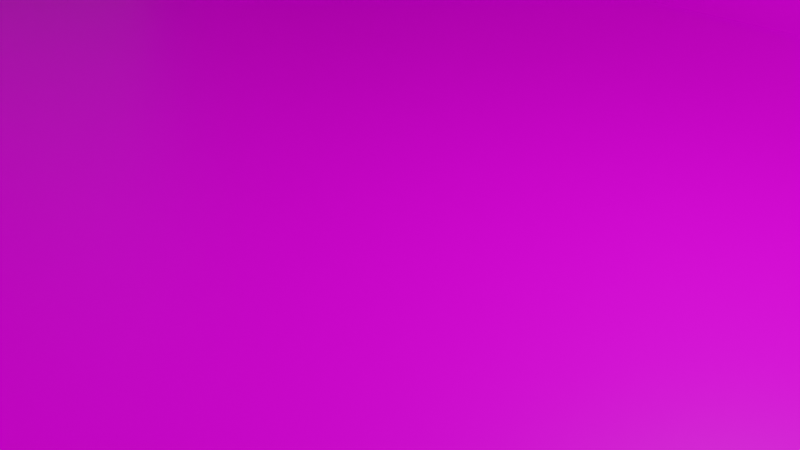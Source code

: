 # Source: home_sarai_.blend  (saved by Blender 2.93.21; exported with 4.5.12 LTS)
import bpy
from mathutils import Matrix  # noqa: F401  (used for matrix-valued properties, if any)

bpy.ops.wm.read_factory_settings(use_empty=True)
scene = bpy.context.scene
scene.name = 'Scene'

# ---- collections
col_collection = bpy.data.collections.new('Collection'); scene.collection.children.link(col_collection)

# ---- images (referenced by path relative to the original .blend; pixels are not part of the script)
import os
ASSET_DIR = os.environ.get("B2B_ASSET_DIR", "")  # directory of the original .blend (textures are referenced by path, not embedded)
HERE = os.path.dirname(os.path.abspath(__file__))  # packed textures are extracted next to this script under _unpacked/

def load_image(name, relpath, width, height, colorspace="sRGB"):
    """Load a texture the original file referenced (path relative to the .blend, or extracted next to this script)."""
    p = next((c for c in (os.path.join(HERE, relpath), os.path.join(ASSET_DIR, relpath)) if relpath and os.path.exists(c)), "")
    if p:
        img = bpy.data.images.load(p, check_existing=True)
        img.name = name
    else:  # same state as the original file: an image datablock whose file is absent (Cycles renders it pink)
        img = bpy.data.images.new(name, width, height)
        img.source = "FILE"
        img.filepath = "//" + (relpath or name)
    img.colorspace_settings.name = colorspace
    return img
img_c50f107fdd4aedb40d757e3aaee067cf_jpg = load_image('c50f107fdd4aedb40d757e3aaee067cf.jpg', 'c50f107fdd4aedb40d757e3aaee067cf.jpg', 1024, 1024, 'sRGB')

# ---- materials (node trees are filled in below, after node groups)
mat_material = bpy.data.materials.new('Material')
mat_material.alpha_threshold = 0.0
mat_material.use_transparent_shadow = False
mat_material.line_color = (0.0, 0.0, 0.0, 1.0)

# ---- material node trees
mat_material.use_nodes = True; mat_material.node_tree.nodes.clear()
_N = mat_material.node_tree.nodes; _L = mat_material.node_tree.links
n0 = _N.new('ShaderNodeOutputMaterial'); n0.name = 'Material Output'; n0.location = (300, 300)
n1 = _N.new('ShaderNodeBsdfPrincipled'); n1.name = 'Principled BSDF'; n1.location = (10, 300)
n1.distribution = 'GGX'
n1.subsurface_method = 'BURLEY'
n1.inputs[2].default_value = 0.4
n1.inputs[3].default_value = 1.45
n1.inputs[27].default_value = (0.0, 0.0, 0.0, 1.0)
n1.inputs[28].default_value = 1.0
n2 = _N.new('ShaderNodeTexImage'); n2.name = 'Image Texture'; n2.location = (-280, 280)
n2.image = img_c50f107fdd4aedb40d757e3aaee067cf_jpg
_L.new(n1.outputs[0], n0.inputs[0])
_L.new(n2.outputs[0], n1.inputs[0])
n0.is_active_output = True

# ---- world
world_world = bpy.data.worlds.new('World'); scene.world = world_world
world_world.use_nodes = True; world_world.node_tree.nodes.clear()
_N = world_world.node_tree.nodes; _L = world_world.node_tree.links
n0 = _N.new('ShaderNodeOutputWorld'); n0.name = 'World Output'; n0.location = (300, 300)
n1 = _N.new('ShaderNodeBackground'); n1.name = 'Background'; n1.location = (10, 300)
n1.inputs[0].default_value = (0.05088, 0.05088, 0.05088, 1.0)
_L.new(n1.outputs[0], n0.inputs[0])
n0.is_active_output = True
world_world.color = (0.05088, 0.05088, 0.05088)
world_world.use_sun_shadow = False
world_world.sun_shadow_jitter_overblur = 0.0

# ---- cameras
cam_camera = bpy.data.cameras.new('Camera')
cam_camera.clip_end = 100.0
cam_camera.ortho_scale = 7.314

# ---- lights
light_light = bpy.data.lights.new('Light', 'POINT')
light_light.transmission_factor = 0.0
light_light.energy = 1000.0
light_light.shadow_soft_size = 0.1
light_light.shadow_maximum_resolution = 0.006
light_light.use_absolute_resolution = True

# ---- meshes
me_cube = bpy.data.meshes.new('Cube')
me_cube.from_pydata([(-17.33, -0.7405, 0.3422), (-17.7, 0.5373, 31.46), (-17.33, -0.7405, -0.1241), (-14.04, -5.374, -0.5686), (-18.42, -0.9127, 20.46), (-19.04, 0.2751, -1.0), (-17.19, 0.2751, -1.0), (-17.19, -0.3624, -1.0), (-17.7, -0.5373, 31.46), (-18.89, 0.7405, -0.1241), (-17.33, 0.7405, 0.3422), (-14.04, -5.374, 0.5686), (-18.53, 0.5373, 31.46), (-18.89, -0.7405, 0.3422), (-18.89, -0.7405, -0.1241), (-18.53, -0.5373, 21.46), (-18.89, -0.6893, 0.3422), (-18.89, 0.6893, 0.3422), (-17.47, -0.6893, -0.1241), (-17.61, 0.6893, -0.1241), (-18.89, 0.6893, -0.1241), (-18.89, -0.6893, -0.1241), (-17.33, 0.6893, 0.3422), (-17.33, -0.6893, 0.3422), (-14.04, 5.374, 0.5686), (-14.04, 5.374, -0.5686), (-22.19, -5.374, 0.5686), (-22.19, -5.374, -0.5686), (-22.19, 5.374, 0.5686), (-22.19, 5.374, -0.5686), (-14.04, -4.836, 0.5686), (-14.04, 4.836, 0.5686), (-22.19, -4.836, -0.5686), (-22.19, 4.836, -0.5686), (-22.19, 4.836, 0.5686), (-22.19, -4.836, 0.5686), (-14.04, 4.836, -0.5686), (-14.04, -4.836, -0.5686), (-21.89, -5.374, -0.5686), (-14.34, -5.374, -0.5686), (-14.34, -5.374, 0.5686), (-21.89, -5.374, 0.5686), (-14.34, 5.374, -0.5686), (-21.89, 5.374, -0.5686), (-21.89, 5.374, 0.5686), (-14.34, 5.374, 0.5686), (-21.89, -4.836, 0.5686), (-14.34, -4.836, 0.5686), (-21.89, 4.836, 0.5686), (-14.34, 4.836, 0.5686), (-14.34, -4.836, -0.5686), (-21.89, -4.836, -0.5686), (-14.34, 4.836, -0.5686), (-21.89, 4.836, -0.5686), (-22.19, 0.3674, 0.5686), (-22.19, 3.771, 0.5686), (-14.04, 0.3674, -0.5686), (-14.04, 3.771, -0.5686), (-14.04, 3.771, 0.5686), (-14.04, 0.3674, 0.5686), (-22.19, 3.771, -0.5686), (-22.19, 0.3674, -0.5686), (-21.89, 3.771, -0.5686), (-21.89, 0.3674, -0.5686), (-14.34, 3.771, -0.5686), (-14.34, 0.3674, -0.5686), (-14.34, 3.771, 0.5686), (-14.34, 0.3674, 0.5686), (-21.89, 3.771, 0.5686), (-21.89, 0.3674, 0.5686), (-14.04, -0.8543, 0.5686), (-14.04, -3.614, 0.5686), (-22.19, -0.8543, -0.5686), (-22.19, -3.614, -0.5686), (-21.89, -0.8543, -0.5686), (-21.89, -3.614, -0.5686), (-14.34, -0.8543, -0.5686), (-14.34, -3.614, -0.5686), (-14.34, -0.8543, 0.5686), (-14.34, -3.614, 0.5686), (-21.89, -0.8543, 0.5686), (-21.89, -3.614, 0.5686), (-22.19, -3.614, 0.5686), (-22.19, -0.8543, 0.5686), (-14.04, -3.614, -0.5686), (-14.04, -0.8543, -0.5686), (-19.39, -5.374, -0.5686), (-16.88, -5.374, -0.5686), (-16.88, -5.374, 0.5686), (-19.39, -5.374, 0.5686), (-16.88, 5.374, -0.5686), (-19.39, 5.374, -0.5686), (-19.39, 5.374, 0.5686), (-16.88, 5.374, 0.5686), (-19.39, -4.836, 0.5686), (-16.88, -4.836, 0.5686), (-19.39, 4.836, 0.5686), (-16.88, 4.836, 0.5686), (-16.88, -4.836, -0.5686), (-19.39, -4.836, -0.5686), (-16.88, 4.836, -0.5686), (-19.39, 4.836, -0.5686), (-19.39, 3.771, 0.5686), (-16.88, 3.771, 0.5686), (-19.39, 0.3674, 0.5686), (-16.88, 0.3674, 0.5686), (-16.88, 3.771, -0.5686), (-19.39, 3.771, -0.5686), (-16.88, 0.3674, -0.5686), (-19.39, 0.3674, -0.5686), (-19.39, -0.8543, 0.5686), (-16.88, -0.8543, 0.5686), (-19.39, -3.614, 0.5686), (-16.88, -3.614, 0.5686), (-16.88, -0.8543, -0.5686), (-19.39, -0.8543, -0.5686), (-16.88, -3.614, -0.5686), (-19.39, -3.614, -0.5686), (-21.89, -5.374, 126.4), (-22.19, -5.374, 126.4), (-22.19, 3.771, 126.4), (-22.19, 5.374, 126.4), (-22.19, 4.836, 126.4), (-22.19, -4.836, 126.4), (-21.89, 5.374, 126.4), (-21.89, -4.836, 126.4), (-21.89, 4.836, 126.4), (-22.19, -0.8543, 126.4), (-22.19, 0.3674, 126.4), (-21.89, 3.771, 126.4), (-21.89, 0.3674, 126.4), (-21.89, -0.8543, 126.4), (-21.89, -3.614, 126.4), (-22.19, -3.614, 126.4), (-14.04, 4.836, 122.2), (-14.04, -5.374, 122.2), (-14.34, 5.374, 122.2), (-14.04, 5.374, 122.2), (-14.04, -3.614, 122.2), (-14.04, -4.836, 122.2), (-14.34, -4.836, 122.2), (-14.34, 4.836, 122.2), (-14.34, -5.374, 122.2), (-14.34, -3.614, 122.2), (-14.04, 3.771, 122.2), (-14.04, 0.3674, 122.2), (-14.34, 3.771, 122.2), (-14.34, 0.3674, 122.2), (-14.04, -0.8543, 122.2), (-14.34, -0.8543, 122.2), (-19.39, 5.374, 122.6), (-21.89, 5.374, 122.6), (-21.89, 3.771, 122.6), (-14.34, 5.374, 122.6), (-14.34, 3.771, 122.6), (-19.39, 3.771, 122.6), (-16.88, 5.374, 122.6), (-16.88, 3.771, 122.6), (-16.88, -4.836, 124.1), (-14.34, -4.836, 124.1), (-14.34, -3.614, 124.1), (-21.89, -3.614, 124.1), (-21.89, -4.836, 124.1), (-16.88, -3.614, 124.1), (-19.39, -4.836, 124.1), (-19.39, -3.614, 124.1), (-6.159, -5.402, -78.46), (-6.159, -5.402, 1.224), (-6.159, 5.402, -78.46), (-6.159, 5.402, 1.224), (6.545, -5.402, -78.46), (6.545, -5.402, 1.224), (6.545, 5.402, -78.46), (6.545, 5.402, 1.224), (5.688, 5.402, -78.46), (-5.303, 5.402, -78.46), (-5.303, 5.402, 1.224), (5.688, 5.402, 1.224), (-5.303, -5.402, -78.46), (5.688, -5.402, -78.46), (5.688, -5.402, 1.224), (-5.303, -5.402, 1.224), (-6.159, 4.489, -78.46), (-6.159, -4.489, -78.46), (-6.159, -4.489, 1.224), (-6.159, 4.489, 1.224), (6.545, -4.489, -78.46), (6.545, 4.489, -78.46), (6.545, 4.489, 1.224), (6.545, -4.489, 1.224), (5.688, 4.489, 1.224), (5.688, -4.489, 1.224), (-5.303, 4.489, 1.224), (-5.303, -4.489, 1.224), (-5.303, 4.489, -78.46), (-5.303, -4.489, -78.46), (5.688, 4.489, -78.46), (5.688, -4.489, -78.46), (-6.159, 3.231, -78.46), (-6.159, 0.2386, -78.46), (-6.159, 0.2386, 1.224), (-6.159, 3.231, 1.224), (6.545, 0.2386, -78.46), (6.545, 3.231, -78.46), (6.545, 3.231, 1.224), (6.545, 0.2386, 1.224), (5.688, 3.231, 1.224), (5.688, 0.2386, 1.224), (-5.303, 3.231, 1.224), (-5.303, 0.2386, 1.224), (-5.303, 3.231, -78.46), (-5.303, 0.2386, -78.46), (5.688, 3.231, -78.46), (5.688, 0.2386, -78.46), (2.008, 5.402, -78.46), (-1.656, 5.402, -78.46), (-1.656, 5.402, 1.224), (2.008, 5.402, 1.224), (-1.656, -5.402, -78.46), (2.008, -5.402, -78.46), (2.008, -5.402, 1.224), (-1.656, -5.402, 1.224), (2.008, 4.489, -78.46), (-1.656, 4.489, -78.46), (2.008, -4.489, -78.46), (-1.656, -4.489, -78.46), (-1.656, 4.489, 1.224), (2.008, 4.489, 1.224), (-1.656, -4.489, 1.224), (2.008, -4.489, 1.224), (-1.656, 3.231, 1.224), (2.008, 3.231, 1.224), (-1.656, 0.2386, 1.224), (2.008, 0.2386, 1.224), (2.008, 3.231, -78.46), (-1.656, 3.231, -78.46), (2.008, 0.2386, -78.46), (-1.656, 0.2386, -78.46), (-6.159, 4.489, 43.74), (-6.159, 5.402, 43.74), (5.688, 5.402, 43.74), (6.545, 5.402, 43.74), (6.545, -4.489, 43.74), (6.545, -5.402, 43.74), (-5.303, -5.402, 43.74), (-6.159, -5.402, 43.74), (-5.303, 5.402, 43.74), (2.008, 5.402, 43.74), (5.688, -5.402, 43.74), (-1.714, -5.408, 43.74), (5.688, -4.489, 43.74), (-5.303, -4.489, 43.74), (-6.159, -4.489, 43.74), (-6.159, 3.231, 43.74), (6.545, 4.489, 43.74), (6.545, 0.2386, 43.74), (5.688, 4.489, 43.74), (5.688, 0.2386, 43.74), (-5.303, 4.489, 43.74), (-5.303, 0.2386, 43.74), (2.008, 4.489, 43.74), (1.95, -4.495, 43.74), (-6.159, 0.2386, 43.74), (6.545, 3.231, 43.74), (5.688, 3.231, 43.74), (-5.303, 3.231, 43.74), (-1.656, 5.402, 43.74), (1.95, -5.408, 43.74), (-1.656, 4.489, 43.74), (-1.714, -4.495, 43.74), (-6.159, 4.489, 122.8), (-6.159, 5.402, 122.8), (5.688, 5.402, 122.8), (6.545, 5.402, 122.8), (6.545, -4.489, 122.8), (6.545, -5.402, 122.8), (-5.303, -5.402, 122.8), (-6.159, -5.402, 122.8), (-5.303, 5.402, 122.8), (2.008, 5.402, 122.8), (5.688, -5.402, 122.8), (-1.714, -5.408, 122.8), (5.688, -4.489, 122.8), (-5.303, -4.489, 122.8), (-6.159, -4.489, 122.8), (-6.159, 3.231, 122.8), (6.545, 4.489, 122.8), (6.545, 0.2386, 122.8), (5.688, 4.489, 122.8), (5.688, 0.2386, 122.8), (-5.303, 4.489, 122.8), (-5.303, 0.2386, 122.8), (2.008, 4.489, 122.8), (1.95, -4.495, 122.8), (-6.159, 0.2386, 122.8), (6.545, 3.231, 122.8), (5.688, 3.231, 122.8), (-5.303, 3.231, 122.8), (-1.656, 5.402, 122.8), (1.95, -5.408, 122.8), (-1.656, 4.489, 122.8), (-1.714, -4.495, 122.8), (-6.159, 4.489, 134.7), (-6.159, 5.402, 134.7), (5.688, 5.402, 134.7), (6.545, 5.402, 134.7), (6.545, -4.489, 134.7), (6.545, -5.402, 134.7), (-5.303, -5.402, 134.7), (-6.159, -5.402, 134.7), (-5.303, 5.402, 134.7), (2.008, 5.402, 134.7), (5.688, -5.402, 134.7), (-1.656, -5.402, 134.7), (5.688, -4.489, 134.7), (-5.303, -4.489, 134.7), (-6.159, -4.489, 134.7), (-6.159, 3.231, 134.7), (6.545, 4.489, 134.7), (6.545, 0.2386, 134.7), (5.688, 4.489, 134.7), (5.688, 0.2386, 134.7), (-5.303, 4.489, 134.7), (-5.303, 0.2386, 134.7), (2.008, 4.489, 134.7), (2.008, -4.489, 134.7), (-6.159, 0.2386, 134.7), (6.545, 3.231, 134.7), (5.688, 3.231, 134.7), (-5.303, 3.231, 134.7), (-1.656, 5.402, 134.7), (2.008, -5.402, 134.7), (-1.656, 4.489, 134.7), (-1.656, -4.489, 134.7), (-6.752, 5.965, 134.7), (7.281, 5.965, 134.7), (-6.752, -5.965, 134.7), (7.281, -5.965, 134.7), (-1.946, -1.879, 199.6), (-1.946, 1.879, 199.6), (2.475, 1.879, 199.6), (2.475, -1.879, 199.6)], [], [(182, 185, 169, 168), (174, 177, 173, 172), (186, 189, 171, 170), (178, 181, 167, 166), (197, 186, 170, 179), (201, 208, 265, 253), (177, 217, 247, 240), (217, 216, 266, 247), (183, 195, 178, 166), (224, 197, 179, 219), (170, 171, 180, 179), (218, 221, 181, 178), (168, 169, 176, 175), (214, 217, 177, 174), (214, 174, 196, 222), (236, 213, 197, 224), (168, 175, 194, 182), (199, 211, 195, 183), (190, 206, 264, 256), (232, 209, 193, 228), (176, 169, 239, 246), (216, 176, 246, 266), (205, 204, 263, 255), (229, 228, 269, 261), (174, 172, 187, 196), (213, 202, 186, 197), (172, 173, 188, 187), (202, 205, 189, 186), (166, 167, 184, 183), (198, 201, 185, 182), (183, 184, 200, 199), (199, 200, 201, 198), (187, 188, 204, 203), (203, 204, 205, 202), (196, 187, 203, 212), (212, 203, 202, 213), (204, 188, 254, 263), (208, 201, 200, 209), (193, 209, 259, 251), (228, 193, 251, 269), (226, 192, 208, 230), (230, 208, 209, 232), (182, 194, 210, 198), (198, 210, 211, 199), (222, 196, 212, 234), (234, 212, 213, 236), (210, 235, 237, 211), (235, 234, 236, 237), (194, 223, 235, 210), (223, 222, 234, 235), (206, 231, 233, 207), (231, 230, 232, 233), (190, 227, 231, 206), (227, 226, 230, 231), (207, 233, 229, 191), (233, 232, 228, 229), (226, 227, 260, 268), (167, 181, 244, 245), (211, 237, 225, 195), (237, 236, 224, 225), (175, 215, 223, 194), (215, 214, 222, 223), (175, 176, 216, 215), (215, 216, 217, 214), (179, 180, 220, 219), (219, 220, 221, 218), (195, 225, 218, 178), (225, 224, 219, 218), (207, 191, 250, 257), (192, 226, 268, 258), (238, 253, 285, 270), (262, 252, 284, 294), (252, 245, 277, 284), (267, 248, 280, 299), (266, 246, 278, 298), (244, 249, 281, 276), (248, 243, 275, 280), (250, 261, 293, 282), (240, 247, 279, 272), (249, 269, 301, 281), (260, 256, 288, 292), (259, 262, 294, 291), (247, 266, 268, 260), (246, 239, 271, 278), (261, 269, 249, 267), (206, 207, 257, 264), (169, 185, 238, 239), (209, 200, 262, 259), (208, 192, 258, 265), (184, 167, 245, 252), (220, 180, 248, 267), (185, 201, 253, 238), (180, 171, 243, 248), (173, 177, 240, 241), (221, 220, 267, 249), (181, 221, 249, 244), (188, 173, 241, 254), (227, 190, 256, 260), (171, 189, 242, 243), (189, 205, 255, 242), (200, 184, 252, 262), (191, 229, 261, 250), (287, 295, 327, 319), (286, 273, 305, 318), (295, 286, 318, 327), (270, 285, 317, 302), (294, 284, 316, 326), (301, 283, 315, 333), (284, 277, 309, 316), (290, 300, 332, 322), (299, 280, 312, 331), (298, 278, 310, 330), (276, 281, 313, 308), (258, 268, 300, 290), (263, 254, 286, 295), (254, 241, 273, 286), (255, 263, 295, 287), (242, 255, 287, 274), (269, 251, 283, 301), (239, 238, 270, 271), (256, 264, 296, 288), (241, 240, 272, 273), (264, 257, 289, 296), (257, 250, 282, 289), (247, 260, 292, 279), (243, 242, 274, 275), (265, 258, 290, 297), (268, 266, 298, 300), (245, 244, 276, 277), (253, 265, 297, 285), (251, 259, 291, 283), (261, 267, 299, 293), (315, 316, 309, 308), (306, 314, 312, 307), (333, 315, 308, 313), (330, 310, 322, 332), (305, 304, 320, 318), (319, 321, 314, 306), (310, 303, 302, 322), (323, 326, 316, 315), (322, 302, 317, 329), (318, 320, 328, 327), (327, 328, 321, 319), (304, 311, 324, 320), (314, 325, 331, 312), (274, 287, 319, 306), (299, 281, 301, 293), (271, 270, 302, 303), (288, 296, 328, 320), (331, 313, 281, 299), (273, 272, 304, 305), (296, 289, 321, 328), (289, 282, 314, 321), (275, 274, 306, 307), (297, 290, 322, 329), (277, 276, 308, 309), (329, 317, 326, 323), (283, 291, 323, 315), (278, 271, 303, 310), (329, 323, 291, 297), (292, 288, 320, 324), (272, 279, 311, 304), (282, 293, 325, 314), (280, 275, 307, 312), (331, 325, 333, 313), (332, 300, 292, 324), (292, 300, 298, 279), (298, 330, 311, 279), (324, 311, 330, 332), (297, 291, 294, 285), (326, 317, 285, 294), (334, 336, 337, 335), (339, 340, 341, 338), (336, 334, 339, 338), (337, 336, 338, 341), (334, 335, 340, 339), (335, 337, 341, 340), (333, 325, 293, 301)])
_uv = me_cube.uv_layers.new(name='UVMap')
_uv.uv.foreach_set('vector', [0.1657, 0.9952, 0.08163, 0.6952, 0.08581, 0.6945, 0.1632, 0.996, 0.1694, 0.9901, 0.1409, 0.6876, 0.1447, 0.6873, 0.1674, 0.9911, 0.1709, 0.989, 0.1908, 0.6858, 0.195, 0.6859, 0.1682, 0.99, 0.1717, 0.9974, 0.2518, 0.6894, 0.256, 0.6898, 0.1679, 0.9999, 0.168, 0.9887, 0.1709, 0.989, 0.1682, 0.99, 0.1654, 0.9892, 0.4974, 0.1016, 0.5005, 0.09834, 0.5005, 0.2558, 0.4966, 0.2557, 0.1409, 0.6876, 0.1237, 0.6893, 0.104, 0.4514, 0.1237, 0.4502, 0.1237, 0.6893, 0.1067, 0.6913, 0.08435, 0.4524, 0.104, 0.4514, 0.1637, 0.9982, 0.1677, 0.9961, 0.1717, 0.9974, 0.1679, 0.9999, 0.1682, 0.9906, 0.168, 0.9887, 0.1654, 0.9892, 0.1681, 0.9903, 0.1682, 0.99, 0.195, 0.6859, 0.199, 0.686, 0.1654, 0.9892, 0.1699, 0.993, 0.2341, 0.6878, 0.2518, 0.6894, 0.1717, 0.9974, 0.1632, 0.996, 0.08574, 0.6945, 0.08965, 0.6938, 0.1607, 0.9952, 0.1659, 0.9909, 0.1237, 0.6893, 0.1409, 0.6876, 0.1694, 0.9901, 0.1659, 0.9909, 0.1694, 0.9901, 0.1665, 0.99, 0.1656, 0.991, 0.1662, 0.9909, 0.1652, 0.9891, 0.168, 0.9887, 0.1682, 0.9906, 0.1632, 0.996, 0.1607, 0.9952, 0.164, 0.9944, 0.1657, 0.9952, 0.1679, 0.9939, 0.1671, 0.9938, 0.1677, 0.9961, 0.1637, 0.9982, 0.0986, 0.01684, 0.0986, 0.01684, 0.0986, 0.01685, 0.09861, 0.01685, 0.0986, 0.01684, 0.0986, 0.01684, 0.0986, 0.01684, 0.0986, 0.01684, 0.08965, 0.6938, 0.08574, 0.6945, 0.05997, 0.4536, 0.06462, 0.4534, 0.1067, 0.6913, 0.08965, 0.6938, 0.06462, 0.4534, 0.08435, 0.4524, 0.1686, 0.6861, 0.1546, 0.6867, 0.1398, 0.449, 0.1558, 0.4478, 0.0986, 0.01684, 0.0986, 0.01684, 0.0986, 0.01684, 0.0986, 0.01684, 0.1694, 0.9901, 0.1674, 0.9911, 0.1651, 0.9908, 0.1665, 0.99, 0.1652, 0.9891, 0.1644, 0.9886, 0.1709, 0.989, 0.168, 0.9887, 0.1674, 0.9911, 0.1447, 0.6873, 0.1488, 0.687, 0.1651, 0.9908, 0.1644, 0.9886, 0.1686, 0.6861, 0.1908, 0.6858, 0.1709, 0.989, 0.1679, 0.9999, 0.03503, 0.7054, 0.03939, 0.7043, 0.1637, 0.9982, 0.1683, 0.9938, 0.07582, 0.6963, 0.08163, 0.6952, 0.1657, 0.9952, 0.1637, 0.9982, 0.03939, 0.7043, 0.06178, 0.6991, 0.1679, 0.9939, 0.1679, 0.9939, 0.06178, 0.6991, 0.07582, 0.6963, 0.1683, 0.9938, 0.1651, 0.9908, 0.1488, 0.687, 0.1546, 0.6867, 0.1629, 0.9898, 0.1629, 0.9898, 0.1546, 0.6867, 0.1686, 0.6861, 0.1644, 0.9886, 0.1665, 0.99, 0.1651, 0.9908, 0.1629, 0.9898, 0.1646, 0.9897, 0.1646, 0.9897, 0.1629, 0.9898, 0.1644, 0.9886, 0.1652, 0.9891, 0.1546, 0.6867, 0.1488, 0.687, 0.1331, 0.4495, 0.1398, 0.449, 0.5005, 0.09834, 0.4974, 0.1016, 0.4877, 0.1017, 0.4846, 0.09703, 0.0986, 0.01684, 0.0986, 0.01684, 0.0986, 0.01685, 0.0986, 0.01684, 0.0986, 0.01684, 0.0986, 0.01684, 0.0986, 0.01684, 0.0986, 0.01684, 0.0986, 0.01684, 0.0986, 0.01684, 0.0986, 0.01684, 0.0986, 0.01684, 0.0986, 0.01684, 0.0986, 0.01684, 0.0986, 0.01684, 0.0986, 0.01684, 0.1657, 0.9952, 0.164, 0.9944, 0.1663, 0.9938, 0.1683, 0.9938, 0.1683, 0.9938, 0.1663, 0.9938, 0.1671, 0.9938, 0.1679, 0.9939, 0.1656, 0.991, 0.1665, 0.99, 0.1646, 0.9897, 0.1655, 0.9911, 0.1655, 0.9911, 0.1646, 0.9897, 0.1652, 0.9891, 0.1662, 0.9909, 0.1663, 0.9938, 0.1654, 0.9929, 0.1667, 0.9926, 0.1671, 0.9938, 0.1654, 0.9929, 0.1655, 0.9911, 0.1662, 0.9909, 0.1667, 0.9926, 0.164, 0.9944, 0.1644, 0.9932, 0.1654, 0.9929, 0.1663, 0.9938, 0.1644, 0.9932, 0.1656, 0.991, 0.1655, 0.9911, 0.1654, 0.9929, 0.0986, 0.01684, 0.0986, 0.01684, 0.0986, 0.01684, 0.0986, 0.01684, 0.0986, 0.01684, 0.0986, 0.01684, 0.0986, 0.01684, 0.0986, 0.01684, 0.0986, 0.01684, 0.0986, 0.01684, 0.0986, 0.01684, 0.0986, 0.01684, 0.0986, 0.01684, 0.0986, 0.01684, 0.0986, 0.01684, 0.0986, 0.01684, 0.0986, 0.01684, 0.0986, 0.01684, 0.0986, 0.01684, 0.0986, 0.01684, 0.0986, 0.01684, 0.0986, 0.01684, 0.0986, 0.01684, 0.0986, 0.01684, 0.0986, 0.01684, 0.0986, 0.01684, 0.0986, 0.01685, 0.0986, 0.01684, 0.256, 0.6898, 0.2518, 0.6894, 0.2512, 0.4382, 0.256, 0.4377, 0.1671, 0.9938, 0.1667, 0.9926, 0.169, 0.9931, 0.1677, 0.9961, 0.1667, 0.9926, 0.1662, 0.9909, 0.1682, 0.9906, 0.169, 0.9931, 0.1607, 0.9952, 0.1636, 0.9936, 0.1644, 0.9932, 0.164, 0.9944, 0.1636, 0.9936, 0.1659, 0.9909, 0.1656, 0.991, 0.1644, 0.9932, 0.1607, 0.9952, 0.08965, 0.6938, 0.1067, 0.6913, 0.1636, 0.9936, 0.1636, 0.9936, 0.1067, 0.6913, 0.1237, 0.6893, 0.1659, 0.9909, 0.1654, 0.9892, 0.199, 0.686, 0.2165, 0.6867, 0.1681, 0.9903, 0.1681, 0.9903, 0.2165, 0.6867, 0.2341, 0.6878, 0.1699, 0.993, 0.1677, 0.9961, 0.169, 0.9931, 0.1699, 0.993, 0.1717, 0.9974, 0.169, 0.9931, 0.1682, 0.9906, 0.1681, 0.9903, 0.1699, 0.993, 0.0986, 0.01684, 0.0986, 0.01684, 0.0986, 0.01684, 0.0986, 0.01685, 0.0986, 0.01684, 0.0986, 0.01684, 0.0986, 0.01684, 0.09859, 0.01684, 0.05501, 0.4539, 0.04814, 0.4542, 0.07414, 0.03772, 0.07604, 0.0389, 0.03167, 0.4548, 0.005279, 0.4554, 0.04992, 0.02644, 0.06586, 0.03431, 0.005279, 0.4554, 0.0001196, 0.4555, 0.04658, 0.02432, 0.04992, 0.02644, 0.211, 0.4427, 0.1907, 0.4448, 0.1177, 0.03753, 0.1276, 0.03296, 0.08435, 0.4524, 0.06462, 0.4534, 0.07455, 0.04094, 0.08446, 0.04325, 0.2512, 0.4382, 0.2312, 0.4405, 0.1379, 0.02662, 0.1489, 0.01829, 0.1907, 0.4448, 0.1861, 0.4452, 0.1177, 0.0382, 0.1177, 0.03753, 0.0986, 0.01684, 0.0986, 0.01684, 0.09937, 0.01635, 0.09938, 0.01686, 0.1237, 0.4502, 0.104, 0.4514, 0.09399, 0.04416, 0.1034, 0.04373, 0.2737, 0.1856, 0.2789, 0.1795, 0.2789, 0.4106, 0.2747, 0.4049, 0.0986, 0.01685, 0.09861, 0.01685, 0.09865, 0.01784, 0.09818, 0.01787, 0.4802, 0.2552, 0.4842, 0.2553, 0.4848, 0.4709, 0.4809, 0.4755, 0.3018, 0.4094, 0.2791, 0.4109, 0.2844, 0.4048, 0.2978, 0.4053, 0.06462, 0.4534, 0.05997, 0.4536, 0.07412, 0.03999, 0.07455, 0.04094, 0.2563, 0.181, 0.2789, 0.1795, 0.2737, 0.1856, 0.2602, 0.1851, 0.0986, 0.01684, 0.0986, 0.01684, 0.0986, 0.01685, 0.0986, 0.01685, 0.08581, 0.6945, 0.08163, 0.6952, 0.05501, 0.4539, 0.05998, 0.4537, 0.4846, 0.09703, 0.4877, 0.1017, 0.4842, 0.2553, 0.4802, 0.2552, 0.0986, 0.01684, 0.0986, 0.01684, 0.09859, 0.01684, 0.09859, 0.01685, 0.03939, 0.7043, 0.03503, 0.7054, 0.0001196, 0.4555, 0.005279, 0.4554, 0.2165, 0.6867, 0.199, 0.686, 0.1907, 0.4448, 0.211, 0.4427, 0.08163, 0.6952, 0.07582, 0.6963, 0.04814, 0.4542, 0.05501, 0.4539, 0.199, 0.686, 0.195, 0.6859, 0.1861, 0.4452, 0.1907, 0.4448, 0.1447, 0.6873, 0.1409, 0.6876, 0.1237, 0.4502, 0.1283, 0.4499, 0.2341, 0.6878, 0.2165, 0.6867, 0.211, 0.4427, 0.2312, 0.4405, 0.2518, 0.6894, 0.2341, 0.6878, 0.2312, 0.4405, 0.2512, 0.4382, 0.1488, 0.687, 0.1447, 0.6873, 0.1282, 0.4499, 0.1331, 0.4495, 0.0986, 0.01684, 0.0986, 0.01684, 0.09861, 0.01685, 0.0986, 0.01685, 0.195, 0.6859, 0.1908, 0.6858, 0.1812, 0.4456, 0.1861, 0.4451, 0.1908, 0.6858, 0.1686, 0.6861, 0.1558, 0.4478, 0.1812, 0.4456, 0.06178, 0.6991, 0.03939, 0.7043, 0.005279, 0.4554, 0.03167, 0.4548, 0.0986, 0.01684, 0.0986, 0.01684, 0.0986, 0.01684, 0.0986, 0.01684, 0.1073, 0.0424, 0.1003, 0.04336, 0.09903, 0.02191, 0.101, 0.02092, 0.09937, 0.04345, 0.09959, 0.04353, 0.09949, 0.02238, 0.09906, 0.02218, 0.1003, 0.04336, 0.09937, 0.04345, 0.09906, 0.02218, 0.09903, 0.02191, 0.07604, 0.0389, 0.07414, 0.03772, 0.0935, 0.01802, 0.09276, 0.01869, 0.06586, 0.03431, 0.04992, 0.02644, 0.09271, 0.004326, 0.09323, 0.01447, 0.09911, 0.0159, 0.0987, 0.01573, 0.0974, 0.008063, 0.102, 0.01177, 0.04992, 0.02644, 0.04658, 0.02432, 0.09667, 0.0001196, 0.09271, 0.004326, 0.09766, 0.01707, 0.09782, 0.0176, 0.09448, 0.02132, 0.09308, 0.01905, 0.1276, 0.03296, 0.1177, 0.03753, 0.1031, 0.01894, 0.1044, 0.01615, 0.08446, 0.04325, 0.07455, 0.04094, 0.09124, 0.01941, 0.09383, 0.02222, 0.1489, 0.01829, 0.1379, 0.02662, 0.1038, 0.01147, 0.1012, 0.003404, 0.09859, 0.01684, 0.0986, 0.01684, 0.09782, 0.0176, 0.09766, 0.01707, 0.1398, 0.449, 0.1331, 0.4495, 0.09937, 0.04345, 0.1003, 0.04336, 0.1331, 0.4495, 0.1282, 0.4499, 0.09959, 0.04353, 0.09937, 0.04345, 0.1558, 0.4478, 0.1398, 0.449, 0.1003, 0.04336, 0.1073, 0.0424, 0.1812, 0.4456, 0.1558, 0.4478, 0.1073, 0.0424, 0.1204, 0.03892, 0.0986, 0.01684, 0.0986, 0.01684, 0.0987, 0.01573, 0.09911, 0.0159, 0.05998, 0.4537, 0.05501, 0.4539, 0.07604, 0.0389, 0.07668, 0.03978, 0.09861, 0.01685, 0.0986, 0.01685, 0.0987, 0.01769, 0.09865, 0.01784, 0.1283, 0.4499, 0.1237, 0.4502, 0.1034, 0.04373, 0.103, 0.04348, 0.0986, 0.01685, 0.0986, 0.01685, 0.09902, 0.01739, 0.0987, 0.01769, 0.0986, 0.01685, 0.0986, 0.01684, 0.09938, 0.01686, 0.09902, 0.01739, 0.3018, 0.4094, 0.2978, 0.4053, 0.2966, 0.1856, 0.3018, 0.1795, 0.1861, 0.4451, 0.1812, 0.4456, 0.1204, 0.03892, 0.1206, 0.03804, 0.09859, 0.01685, 0.09859, 0.01684, 0.09766, 0.01707, 0.09783, 0.01688, 0.2844, 0.4048, 0.2791, 0.4109, 0.2791, 0.1809, 0.2831, 0.185, 0.256, 0.4377, 0.2512, 0.4382, 0.1489, 0.01829, 0.1517, 0.01581, 0.4966, 0.2557, 0.5005, 0.2558, 0.4966, 0.4745, 0.4931, 0.4712, 0.0986, 0.01684, 0.0986, 0.01685, 0.09806, 0.01636, 0.0987, 0.01573, 0.2563, 0.181, 0.2602, 0.1851, 0.2612, 0.4052, 0.2562, 0.4096, 0.0974, 0.008063, 0.09271, 0.004326, 0.09667, 0.0001196, 0.1012, 0.003404, 0.1049, 0.01851, 0.1032, 0.01827, 0.1031, 0.01894, 0.104, 0.01846, 0.102, 0.01177, 0.0974, 0.008063, 0.1012, 0.003404, 0.1038, 0.01147, 0.09383, 0.02222, 0.09124, 0.01941, 0.09308, 0.01905, 0.09448, 0.02132, 0.09949, 0.02238, 0.09978, 0.02279, 0.09892, 0.02207, 0.09906, 0.02218, 0.101, 0.02092, 0.1009, 0.01927, 0.1032, 0.01827, 0.1049, 0.01851, 0.09124, 0.01941, 0.09185, 0.01888, 0.09276, 0.01869, 0.09308, 0.01905, 0.09424, 0.01384, 0.09323, 0.01447, 0.09271, 0.004326, 0.0974, 0.008063, 0.09308, 0.01905, 0.09276, 0.01869, 0.0935, 0.01802, 0.09379, 0.01746, 0.09906, 0.02218, 0.09892, 0.02207, 0.0993, 0.0212, 0.09903, 0.02191, 0.09903, 0.02191, 0.0993, 0.0212, 0.1009, 0.01927, 0.101, 0.02092, 0.09978, 0.02279, 0.09665, 0.0233, 0.09673, 0.02234, 0.09892, 0.02207, 0.1032, 0.01827, 0.1034, 0.01559, 0.1044, 0.01615, 0.1031, 0.01894, 0.1204, 0.03892, 0.1073, 0.0424, 0.101, 0.02092, 0.1049, 0.01851, 0.2612, 0.4052, 0.2747, 0.4049, 0.2789, 0.4106, 0.2562, 0.4096, 0.07668, 0.03978, 0.07604, 0.0389, 0.09276, 0.01869, 0.09185, 0.01888, 0.09865, 0.01784, 0.0987, 0.01769, 0.0993, 0.0212, 0.09892, 0.02207, 0.1044, 0.01615, 0.1038, 0.01147, 0.1379, 0.02662, 0.1276, 0.03296, 0.103, 0.04348, 0.1034, 0.04373, 0.09978, 0.02279, 0.09949, 0.02238, 0.0987, 0.01769, 0.09902, 0.01739, 0.1009, 0.01927, 0.0993, 0.0212, 0.09902, 0.01739, 0.09938, 0.01686, 0.1032, 0.01827, 0.1009, 0.01927, 0.1206, 0.03804, 0.1204, 0.03892, 0.1049, 0.01851, 0.104, 0.01846, 0.09783, 0.01688, 0.09766, 0.01707, 0.09308, 0.01905, 0.09379, 0.01746, 0.1517, 0.01581, 0.1489, 0.01829, 0.1012, 0.003404, 0.09667, 0.0001196, 0.09379, 0.01746, 0.0935, 0.01802, 0.09323, 0.01447, 0.09424, 0.01384, 0.0987, 0.01573, 0.09806, 0.01636, 0.09424, 0.01384, 0.0974, 0.008063, 0.07455, 0.04094, 0.07412, 0.03999, 0.09185, 0.01888, 0.09124, 0.01941, 0.09379, 0.01746, 0.09424, 0.01384, 0.09806, 0.01636, 0.09783, 0.01688, 0.09818, 0.01787, 0.09865, 0.01784, 0.09892, 0.02207, 0.09673, 0.02234, 0.1034, 0.04373, 0.09399, 0.04416, 0.09665, 0.0233, 0.09978, 0.02279, 0.09938, 0.01686, 0.09937, 0.01635, 0.1034, 0.01559, 0.1032, 0.01827, 0.1177, 0.03753, 0.1177, 0.0382, 0.104, 0.01846, 0.1031, 0.01894, 0.1044, 0.01615, 0.1034, 0.01559, 0.102, 0.01177, 0.1038, 0.01147, 0.09448, 0.02132, 0.09782, 0.0176, 0.09818, 0.01787, 0.09673, 0.02234, 0.2966, 0.1856, 0.2831, 0.185, 0.2791, 0.1809, 0.3018, 0.1795, 0.08446, 0.04325, 0.09383, 0.02222, 0.09665, 0.0233, 0.09399, 0.04416, 0.09673, 0.02234, 0.09665, 0.0233, 0.09383, 0.02222, 0.09448, 0.02132, 0.4966, 0.4745, 0.4809, 0.4755, 0.4848, 0.4709, 0.4931, 0.4712, 0.09323, 0.01447, 0.0935, 0.01802, 0.07414, 0.03772, 0.06586, 0.03431, 0.3502, 0.1795, 0.3502, 0.2205, 0.302, 0.2205, 0.302, 0.1795, 0.302, 0.2207, 0.3172, 0.2207, 0.3172, 0.2336, 0.302, 0.2336, 0.48, 0.09703, 0.48, 0.138, 0.2562, 0.124, 0.2562, 0.1111, 0.4798, 0.0001196, 0.4798, 0.04834, 0.2562, 0.03182, 0.2562, 0.01663, 0.4798, 0.04858, 0.4798, 0.09679, 0.2562, 0.08028, 0.2562, 0.06509, 0.48, 0.1383, 0.48, 0.1793, 0.2562, 0.1652, 0.2562, 0.1523, 0.102, 0.01177, 0.1034, 0.01559, 0.09937, 0.01635, 0.09911, 0.0159])
me_cube.materials.append(mat_material)
me_cube.use_remesh_preserve_volume = False
me_cube.use_remesh_preserve_attributes = False
me_cube.use_mirror_vertex_groups = False
me_cube.update()

# ---- objects
ob_cube = bpy.data.objects.new('Cube', me_cube)
ob_light = bpy.data.objects.new('Light', light_light)
ob_camera = bpy.data.objects.new('Camera', cam_camera)

# ---- transforms, parenting, visibility, modifiers, constraints
ob_cube.location = (0.0, 0.0, 0.0)
ob_cube.scale = (2.415, 1.861, 0.1)
ob_cube.lock_rotations_4d = False
ob_cube.empty_display_type = 'ARROWS'
ob_cube.lineart.crease_threshold = 0.0
ob_light.location = (4.076, 1.005, 5.904)
ob_light.rotation_euler = (0.6503, 0.05522, 1.866)
ob_light.scale = (1.0, 1.0, 1.0)
ob_light.lock_rotations_4d = False
ob_light.empty_display_type = 'ARROWS'
ob_light.color = (0.0, 0.0, 0.0, 0.0)
ob_light.lineart.crease_threshold = 0.0
ob_camera.location = (7.359, -6.926, 4.958)
ob_camera.rotation_euler = (1.109, 0.0, 0.8149)
ob_camera.lock_rotations_4d = False
ob_camera.empty_display_type = 'ARROWS'
ob_camera.color = (0.0, 0.0, 0.0, 0.0)
ob_camera.display_type = 'WIRE'
ob_camera.lineart.crease_threshold = 0.0

# ---- collection membership
col_collection.objects.link(ob_cube)
col_collection.objects.link(ob_light)
col_collection.objects.link(ob_camera)

# ---- scene / render settings (as saved in the file)
scene.camera = ob_camera
scene.frame_start = 1; scene.frame_end = 250; scene.frame_set(0)
scene.render.engine = 'BLENDER_EEVEE_NEXT'
scene.cycles.use_denoising = False
scene.cycles.samples = 128
scene.cycles.sampling_pattern = 'TABULATED_SOBOL'
scene.cycles.use_adaptive_sampling = False
scene.cycles.use_light_tree = False
scene.view_settings.view_transform = 'Filmic'
bpy.context.view_layer.update()
